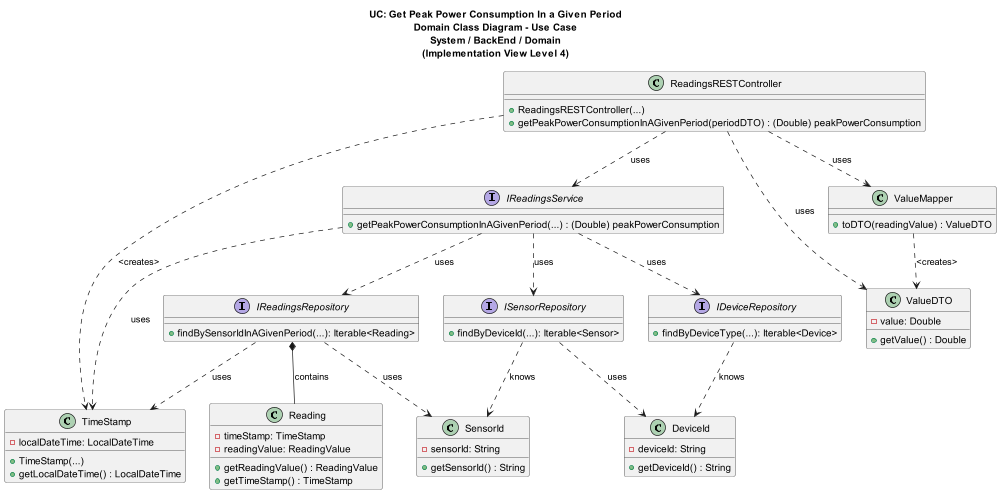

The diagram above was rendered by PlantUML. Its source (embedded in the PNG):
@startuml

title UC: Get Peak Power Consumption In a Given Period\nDomain Class Diagram - Use Case\nSystem / BackEnd / Domain\n(Implementation View Level 4)

class ReadingsRESTController{
+ ReadingsRESTController(...)
+ getPeakPowerConsumptionInAGivenPeriod(periodDTO) : (Double) peakPowerConsumption
}

interface IReadingsService{
+ getPeakPowerConsumptionInAGivenPeriod(...) : (Double) peakPowerConsumption
}

class TimeStamp{
- localDateTime: LocalDateTime
+ TimeStamp(...)
+ getLocalDateTime() : LocalDateTime
}

interface IDeviceRepository{
+ findByDeviceType(...): Iterable<Device>
}

class DeviceId{
- deviceId: String
+ getDeviceId() : String
}

class SensorId{
- sensorId: String
+ getSensorId() : String
}


interface ISensorRepository{
+ findByDeviceId(...): Iterable<Sensor>
}

interface IReadingsRepository{
+ findBySensorIdInAGivenPeriod(...): Iterable<Reading>
}

class Reading{
- timeStamp: TimeStamp
- readingValue: ReadingValue
+ getReadingValue() : ReadingValue
+ getTimeStamp() : TimeStamp
}

class ValueMapper{
+toDTO(readingValue) : ValueDTO
}

class ValueDTO{
- value: Double
+ getValue() : Double
}

ReadingsRESTController ..> IReadingsService : uses
ReadingsRESTController ..> ValueDTO : uses
ReadingsRESTController ..> ValueMapper : uses

ValueMapper ..> ValueDTO : <creates>

IReadingsService ..> IDeviceRepository : uses
IReadingsService ..> ISensorRepository : uses
IReadingsService ..> IReadingsRepository : uses
IReadingsService ..> TimeStamp : uses

ReadingsRESTController ..> TimeStamp : <creates>

IDeviceRepository ..> DeviceId : knows


ISensorRepository ..> SensorId : knows
ISensorRepository ..> DeviceId : uses


IReadingsRepository *-- Reading : contains
IReadingsRepository ..> SensorId : uses
IReadingsRepository ..> TimeStamp : uses



@enduml